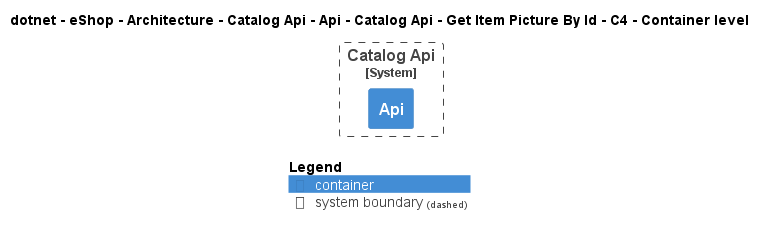

The diagram above was rendered by PlantUML. Its source (embedded in the PNG):
@startuml
!pragma layout smetana
!include ..\..\..\..\..\..\..\..\..\..\..\.c4s\C4_Container.puml

AddElementTag("c4interflow:lifecycle:new", $bgColor=green, $fontColor=#ffffff, $borderColor=green, $shadowing="False")
AddElementTag("c4interflow:lifecycle:changed", $bgColor=orange, $fontColor=#ffffff, $borderColor=orange, $shadowing="False")
AddElementTag("c4interflow:lifecycle:removed", $bgColor=red, $fontColor=#ffffff, $borderColor=red, $shadowing="False")

AddRelTag("c4interflow:lifecycle:new", $textColor=green, $lineColor=green)
AddRelTag("c4interflow:lifecycle:changed", $textColor=orange, $lineColor=orange)
AddRelTag("c4interflow:lifecycle:removed", $textColor=red, $lineColor=red)

SHOW_PERSON_PORTRAIT()
LAYOUT_TOP_DOWN()

skinparam linetype polyline

title dotnet - eShop - Architecture - Catalog Api - Api - Catalog Api - Get Item Picture By Id - C4 - Container level


System_Boundary(dotnet.eShop.Architecture.SoftwareSystems.CatalogApi, "Catalog Api") {
    Container(dotnet.eShop.Architecture.SoftwareSystems.CatalogApi.Containers.Api, "Api", "", "")
}



SHOW_LEGEND()
@enduml